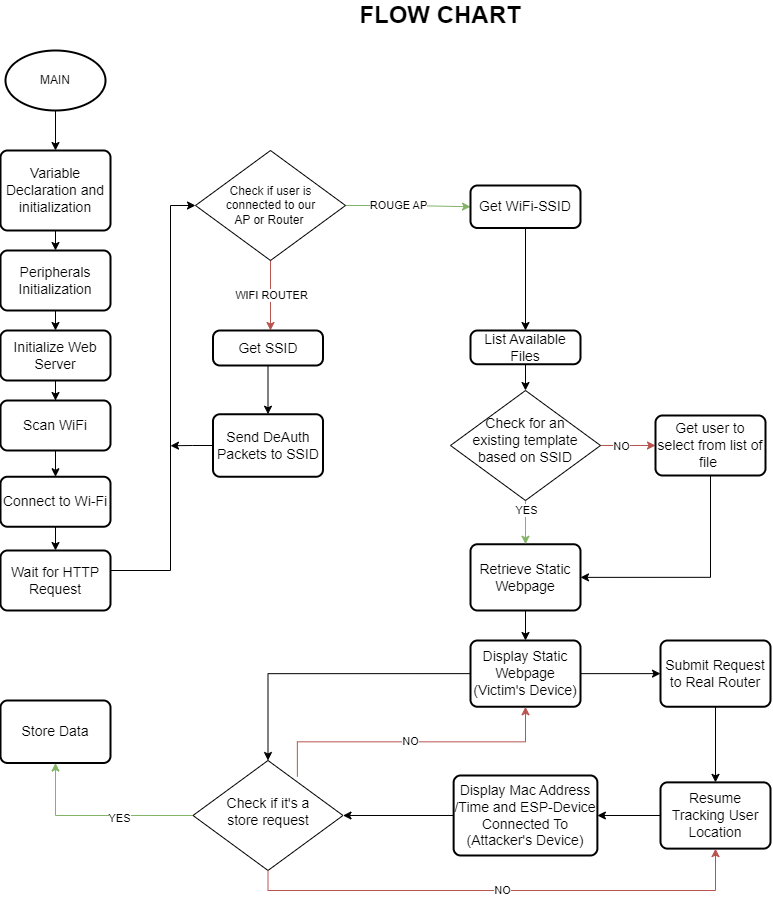

The diagram above was exported from draw.io. Its source (the exported page's mxGraphModel, read from the mxfile embedded in the PNG):
<mxGraphModel dx="1540" dy="1280" grid="1" gridSize="10" guides="1" tooltips="1" connect="1" arrows="1" fold="1" page="1" pageScale="1" pageWidth="850" pageHeight="1100" math="0" shadow="0">
  <root>
    <mxCell id="0" />
    <mxCell id="1" parent="0" />
    <mxCell id="5vm6HKmU6Ne2Hi-SX2kZ-1" style="edgeStyle=orthogonalEdgeStyle;rounded=0;orthogonalLoop=1;jettySize=auto;html=1;exitX=0.5;exitY=1;exitDx=0;exitDy=0;exitPerimeter=0;entryX=0.5;entryY=0;entryDx=0;entryDy=0;" edge="1" parent="1" source="5vm6HKmU6Ne2Hi-SX2kZ-2" target="5vm6HKmU6Ne2Hi-SX2kZ-5">
      <mxGeometry relative="1" as="geometry" />
    </mxCell>
    <mxCell id="5vm6HKmU6Ne2Hi-SX2kZ-2" value="MAIN" style="strokeWidth=2;html=1;shape=mxgraph.flowchart.start_1;whiteSpace=wrap;" vertex="1" parent="1">
      <mxGeometry x="1085" y="300" width="100" height="60" as="geometry" />
    </mxCell>
    <mxCell id="5vm6HKmU6Ne2Hi-SX2kZ-3" value="&lt;font style=&quot;font-size: 24px;&quot;&gt;&lt;b&gt;FLOW CHART&lt;/b&gt;&lt;/font&gt;" style="text;html=1;strokeColor=none;fillColor=none;align=center;verticalAlign=middle;whiteSpace=wrap;rounded=0;" vertex="1" parent="1">
      <mxGeometry x="1425" y="250" width="190" height="30" as="geometry" />
    </mxCell>
    <mxCell id="5vm6HKmU6Ne2Hi-SX2kZ-4" style="edgeStyle=orthogonalEdgeStyle;rounded=0;orthogonalLoop=1;jettySize=auto;html=1;exitX=0.5;exitY=1;exitDx=0;exitDy=0;entryX=0.5;entryY=0;entryDx=0;entryDy=0;" edge="1" parent="1" source="5vm6HKmU6Ne2Hi-SX2kZ-5" target="5vm6HKmU6Ne2Hi-SX2kZ-6">
      <mxGeometry relative="1" as="geometry" />
    </mxCell>
    <mxCell id="5vm6HKmU6Ne2Hi-SX2kZ-5" value="&lt;font style=&quot;font-size: 14px;&quot;&gt;Variable Declaration and initialization&lt;/font&gt;" style="rounded=1;whiteSpace=wrap;html=1;absoluteArcSize=1;arcSize=14;strokeWidth=2;" vertex="1" parent="1">
      <mxGeometry x="1080" y="400" width="110" height="80" as="geometry" />
    </mxCell>
    <mxCell id="5vm6HKmU6Ne2Hi-SX2kZ-6" value="&lt;font style=&quot;font-size: 14px;&quot;&gt;Peripherals Initialization&lt;/font&gt;" style="rounded=1;whiteSpace=wrap;html=1;absoluteArcSize=1;arcSize=14;strokeWidth=2;" vertex="1" parent="1">
      <mxGeometry x="1080" y="500" width="110" height="60" as="geometry" />
    </mxCell>
    <mxCell id="5vm6HKmU6Ne2Hi-SX2kZ-7" value="&lt;font style=&quot;font-size: 14px;&quot;&gt;Initialize Web Server&lt;/font&gt;" style="rounded=1;whiteSpace=wrap;html=1;absoluteArcSize=1;arcSize=14;strokeWidth=2;" vertex="1" parent="1">
      <mxGeometry x="1080" y="580" width="110" height="50" as="geometry" />
    </mxCell>
    <mxCell id="5vm6HKmU6Ne2Hi-SX2kZ-8" style="edgeStyle=orthogonalEdgeStyle;rounded=0;orthogonalLoop=1;jettySize=auto;html=1;exitX=0.5;exitY=1;exitDx=0;exitDy=0;entryX=0.5;entryY=0;entryDx=0;entryDy=0;" edge="1" parent="1" source="5vm6HKmU6Ne2Hi-SX2kZ-9" target="5vm6HKmU6Ne2Hi-SX2kZ-11">
      <mxGeometry relative="1" as="geometry" />
    </mxCell>
    <mxCell id="5vm6HKmU6Ne2Hi-SX2kZ-9" value="&lt;font style=&quot;font-size: 14px;&quot;&gt;Connect to Wi-Fi&lt;/font&gt;" style="rounded=1;whiteSpace=wrap;html=1;absoluteArcSize=1;arcSize=14;strokeWidth=2;" vertex="1" parent="1">
      <mxGeometry x="1080" y="726.25" width="110" height="50" as="geometry" />
    </mxCell>
    <mxCell id="5vm6HKmU6Ne2Hi-SX2kZ-10" style="edgeStyle=orthogonalEdgeStyle;rounded=0;orthogonalLoop=1;jettySize=auto;html=1;exitX=1;exitY=0.5;exitDx=0;exitDy=0;entryX=0;entryY=0.5;entryDx=0;entryDy=0;" edge="1" parent="1" source="5vm6HKmU6Ne2Hi-SX2kZ-11" target="5vm6HKmU6Ne2Hi-SX2kZ-15">
      <mxGeometry relative="1" as="geometry">
        <Array as="points">
          <mxPoint x="1190" y="820" />
          <mxPoint x="1250" y="820" />
          <mxPoint x="1250" y="455" />
        </Array>
      </mxGeometry>
    </mxCell>
    <mxCell id="5vm6HKmU6Ne2Hi-SX2kZ-11" value="&lt;span style=&quot;font-size: 14px;&quot;&gt;Wait for HTTP Request&lt;/span&gt;" style="rounded=1;whiteSpace=wrap;html=1;absoluteArcSize=1;arcSize=14;strokeWidth=2;" vertex="1" parent="1">
      <mxGeometry x="1080" y="800" width="110" height="60" as="geometry" />
    </mxCell>
    <mxCell id="5vm6HKmU6Ne2Hi-SX2kZ-12" value="WIFI ROUTER" style="edgeStyle=orthogonalEdgeStyle;rounded=0;orthogonalLoop=1;jettySize=auto;html=1;exitX=0.5;exitY=1;exitDx=0;exitDy=0;entryX=0.5;entryY=0;entryDx=0;entryDy=0;fillColor=#f8cecc;strokeColor=#b85450;" edge="1" parent="1" source="5vm6HKmU6Ne2Hi-SX2kZ-15">
      <mxGeometry relative="1" as="geometry">
        <mxPoint x="1350" y="580" as="targetPoint" />
      </mxGeometry>
    </mxCell>
    <mxCell id="5vm6HKmU6Ne2Hi-SX2kZ-13" style="edgeStyle=orthogonalEdgeStyle;rounded=0;orthogonalLoop=1;jettySize=auto;html=1;exitX=1;exitY=0.5;exitDx=0;exitDy=0;entryX=0;entryY=0.5;entryDx=0;entryDy=0;fillColor=#d5e8d4;strokeColor=#82b366;" edge="1" parent="1" source="5vm6HKmU6Ne2Hi-SX2kZ-15" target="5vm6HKmU6Ne2Hi-SX2kZ-17">
      <mxGeometry relative="1" as="geometry" />
    </mxCell>
    <mxCell id="5vm6HKmU6Ne2Hi-SX2kZ-14" value="ROUGE AP" style="edgeLabel;html=1;align=center;verticalAlign=middle;resizable=0;points=[];" vertex="1" connectable="0" parent="5vm6HKmU6Ne2Hi-SX2kZ-13">
      <mxGeometry x="-0.1747" y="1" relative="1" as="geometry">
        <mxPoint as="offset" />
      </mxGeometry>
    </mxCell>
    <mxCell id="5vm6HKmU6Ne2Hi-SX2kZ-15" value="" style="rhombus;whiteSpace=wrap;html=1;" vertex="1" parent="1">
      <mxGeometry x="1275" y="400" width="150" height="110" as="geometry" />
    </mxCell>
    <mxCell id="5vm6HKmU6Ne2Hi-SX2kZ-16" style="edgeStyle=orthogonalEdgeStyle;rounded=0;orthogonalLoop=1;jettySize=auto;html=1;exitX=0.5;exitY=1;exitDx=0;exitDy=0;entryX=0.5;entryY=0;entryDx=0;entryDy=0;" edge="1" parent="1" source="5vm6HKmU6Ne2Hi-SX2kZ-17" target="5vm6HKmU6Ne2Hi-SX2kZ-36">
      <mxGeometry relative="1" as="geometry">
        <mxPoint x="1605" y="540" as="targetPoint" />
      </mxGeometry>
    </mxCell>
    <mxCell id="5vm6HKmU6Ne2Hi-SX2kZ-17" value="&lt;font style=&quot;font-size: 14px;&quot;&gt;Get WiFi-SSID&lt;/font&gt;" style="rounded=1;whiteSpace=wrap;html=1;absoluteArcSize=1;arcSize=14;strokeWidth=2;" vertex="1" parent="1">
      <mxGeometry x="1550" y="435" width="110" height="42.5" as="geometry" />
    </mxCell>
    <mxCell id="5vm6HKmU6Ne2Hi-SX2kZ-18" style="edgeStyle=orthogonalEdgeStyle;rounded=0;orthogonalLoop=1;jettySize=auto;html=1;exitX=0.5;exitY=1;exitDx=0;exitDy=0;entryX=0.5;entryY=0;entryDx=0;entryDy=0;" edge="1" parent="1" source="5vm6HKmU6Ne2Hi-SX2kZ-19" target="5vm6HKmU6Ne2Hi-SX2kZ-21">
      <mxGeometry relative="1" as="geometry" />
    </mxCell>
    <mxCell id="5vm6HKmU6Ne2Hi-SX2kZ-19" value="&lt;font style=&quot;font-size: 14px;&quot;&gt;Get SSID&lt;/font&gt;" style="rounded=1;whiteSpace=wrap;html=1;absoluteArcSize=1;arcSize=14;strokeWidth=2;" vertex="1" parent="1">
      <mxGeometry x="1292.5" y="580" width="110" height="35" as="geometry" />
    </mxCell>
    <mxCell id="5vm6HKmU6Ne2Hi-SX2kZ-20" style="edgeStyle=orthogonalEdgeStyle;rounded=0;orthogonalLoop=1;jettySize=auto;html=1;exitX=0;exitY=0.5;exitDx=0;exitDy=0;" edge="1" parent="1" source="5vm6HKmU6Ne2Hi-SX2kZ-21">
      <mxGeometry relative="1" as="geometry">
        <mxPoint x="1250" y="695.230769230769" as="targetPoint" />
      </mxGeometry>
    </mxCell>
    <mxCell id="5vm6HKmU6Ne2Hi-SX2kZ-21" value="&lt;span style=&quot;font-size: 14px;&quot;&gt;Send DeAuth Packets to SSID&lt;/span&gt;" style="rounded=1;whiteSpace=wrap;html=1;absoluteArcSize=1;arcSize=14;strokeWidth=2;" vertex="1" parent="1">
      <mxGeometry x="1292.5" y="663.75" width="110" height="62.5" as="geometry" />
    </mxCell>
    <mxCell id="5vm6HKmU6Ne2Hi-SX2kZ-22" style="edgeStyle=orthogonalEdgeStyle;rounded=0;orthogonalLoop=1;jettySize=auto;html=1;exitX=0.5;exitY=1;exitDx=0;exitDy=0;entryX=0.5;entryY=0;entryDx=0;entryDy=0;" edge="1" parent="1" source="5vm6HKmU6Ne2Hi-SX2kZ-23" target="5vm6HKmU6Ne2Hi-SX2kZ-26">
      <mxGeometry relative="1" as="geometry" />
    </mxCell>
    <mxCell id="5vm6HKmU6Ne2Hi-SX2kZ-23" value="&lt;span style=&quot;font-size: 14px;&quot;&gt;Retrieve Static Webpage&lt;/span&gt;" style="rounded=1;whiteSpace=wrap;html=1;absoluteArcSize=1;arcSize=14;strokeWidth=2;" vertex="1" parent="1">
      <mxGeometry x="1550" y="793.75" width="110" height="66.25" as="geometry" />
    </mxCell>
    <mxCell id="5vm6HKmU6Ne2Hi-SX2kZ-24" style="edgeStyle=orthogonalEdgeStyle;rounded=0;orthogonalLoop=1;jettySize=auto;html=1;exitX=1;exitY=0.5;exitDx=0;exitDy=0;entryX=0;entryY=0.5;entryDx=0;entryDy=0;" edge="1" parent="1" source="5vm6HKmU6Ne2Hi-SX2kZ-26" target="5vm6HKmU6Ne2Hi-SX2kZ-43">
      <mxGeometry relative="1" as="geometry" />
    </mxCell>
    <mxCell id="5vm6HKmU6Ne2Hi-SX2kZ-25" style="edgeStyle=orthogonalEdgeStyle;rounded=0;orthogonalLoop=1;jettySize=auto;html=1;exitX=0;exitY=0.5;exitDx=0;exitDy=0;entryX=0.5;entryY=0;entryDx=0;entryDy=0;" edge="1" parent="1" source="5vm6HKmU6Ne2Hi-SX2kZ-26" target="5vm6HKmU6Ne2Hi-SX2kZ-51">
      <mxGeometry relative="1" as="geometry" />
    </mxCell>
    <mxCell id="5vm6HKmU6Ne2Hi-SX2kZ-26" value="&lt;font style=&quot;font-size: 14px;&quot;&gt;Display Static Webpage (Victim's Device)&lt;/font&gt;" style="rounded=1;whiteSpace=wrap;html=1;absoluteArcSize=1;arcSize=14;strokeWidth=2;" vertex="1" parent="1">
      <mxGeometry x="1550" y="890" width="110" height="66.25" as="geometry" />
    </mxCell>
    <mxCell id="5vm6HKmU6Ne2Hi-SX2kZ-27" style="edgeStyle=orthogonalEdgeStyle;rounded=0;orthogonalLoop=1;jettySize=auto;html=1;exitX=1;exitY=0.5;exitDx=0;exitDy=0;entryX=0;entryY=0.5;entryDx=0;entryDy=0;fillColor=#f8cecc;strokeColor=#b85450;" edge="1" parent="1" source="5vm6HKmU6Ne2Hi-SX2kZ-31" target="5vm6HKmU6Ne2Hi-SX2kZ-33">
      <mxGeometry relative="1" as="geometry" />
    </mxCell>
    <mxCell id="5vm6HKmU6Ne2Hi-SX2kZ-28" value="NO" style="edgeLabel;html=1;align=center;verticalAlign=middle;resizable=0;points=[];" vertex="1" connectable="0" parent="5vm6HKmU6Ne2Hi-SX2kZ-27">
      <mxGeometry x="-0.28" relative="1" as="geometry">
        <mxPoint as="offset" />
      </mxGeometry>
    </mxCell>
    <mxCell id="5vm6HKmU6Ne2Hi-SX2kZ-29" style="edgeStyle=orthogonalEdgeStyle;rounded=0;orthogonalLoop=1;jettySize=auto;html=1;exitX=0.5;exitY=1;exitDx=0;exitDy=0;entryX=0.5;entryY=0;entryDx=0;entryDy=0;fillColor=#d5e8d4;strokeColor=#82b366;" edge="1" parent="1" source="5vm6HKmU6Ne2Hi-SX2kZ-31" target="5vm6HKmU6Ne2Hi-SX2kZ-23">
      <mxGeometry relative="1" as="geometry" />
    </mxCell>
    <mxCell id="5vm6HKmU6Ne2Hi-SX2kZ-30" value="YES" style="edgeLabel;html=1;align=center;verticalAlign=middle;resizable=0;points=[];" vertex="1" connectable="0" parent="5vm6HKmU6Ne2Hi-SX2kZ-29">
      <mxGeometry x="-0.2145" y="-1" relative="1" as="geometry">
        <mxPoint x="1" y="-8" as="offset" />
      </mxGeometry>
    </mxCell>
    <mxCell id="5vm6HKmU6Ne2Hi-SX2kZ-31" value="" style="rhombus;whiteSpace=wrap;html=1;" vertex="1" parent="1">
      <mxGeometry x="1530" y="640" width="150" height="110" as="geometry" />
    </mxCell>
    <mxCell id="5vm6HKmU6Ne2Hi-SX2kZ-32" style="edgeStyle=orthogonalEdgeStyle;rounded=0;orthogonalLoop=1;jettySize=auto;html=1;exitX=0.5;exitY=1;exitDx=0;exitDy=0;entryX=1;entryY=0.5;entryDx=0;entryDy=0;" edge="1" parent="1" source="5vm6HKmU6Ne2Hi-SX2kZ-33" target="5vm6HKmU6Ne2Hi-SX2kZ-23">
      <mxGeometry relative="1" as="geometry" />
    </mxCell>
    <mxCell id="5vm6HKmU6Ne2Hi-SX2kZ-33" value="&lt;span style=&quot;font-size: 14px;&quot;&gt;Get user to select from list of file&amp;nbsp;&lt;/span&gt;" style="rounded=1;whiteSpace=wrap;html=1;absoluteArcSize=1;arcSize=14;strokeWidth=2;" vertex="1" parent="1">
      <mxGeometry x="1735" y="665" width="110" height="60" as="geometry" />
    </mxCell>
    <mxCell id="5vm6HKmU6Ne2Hi-SX2kZ-34" value="&lt;font style=&quot;font-size: 14px;&quot;&gt;Check for an existing template based on SSID&lt;/font&gt;" style="text;html=1;strokeColor=none;fillColor=none;align=center;verticalAlign=middle;whiteSpace=wrap;rounded=0;" vertex="1" parent="1">
      <mxGeometry x="1546.25" y="655" width="117.5" height="70" as="geometry" />
    </mxCell>
    <mxCell id="5vm6HKmU6Ne2Hi-SX2kZ-35" style="edgeStyle=orthogonalEdgeStyle;rounded=0;orthogonalLoop=1;jettySize=auto;html=1;exitX=0.5;exitY=1;exitDx=0;exitDy=0;entryX=0.5;entryY=0;entryDx=0;entryDy=0;" edge="1" parent="1" source="5vm6HKmU6Ne2Hi-SX2kZ-36" target="5vm6HKmU6Ne2Hi-SX2kZ-31">
      <mxGeometry relative="1" as="geometry">
        <mxPoint x="1605" y="650" as="sourcePoint" />
      </mxGeometry>
    </mxCell>
    <mxCell id="5vm6HKmU6Ne2Hi-SX2kZ-36" value="&lt;font style=&quot;font-size: 14px;&quot;&gt;List Available Files&lt;/font&gt;" style="rounded=1;whiteSpace=wrap;html=1;absoluteArcSize=1;arcSize=14;strokeWidth=2;" vertex="1" parent="1">
      <mxGeometry x="1550" y="580" width="110" height="33.75" as="geometry" />
    </mxCell>
    <mxCell id="5vm6HKmU6Ne2Hi-SX2kZ-37" value="&lt;span style=&quot;font-size: 14px;&quot;&gt;Store Data&lt;/span&gt;" style="rounded=1;whiteSpace=wrap;html=1;absoluteArcSize=1;arcSize=14;strokeWidth=2;" vertex="1" parent="1">
      <mxGeometry x="1080" y="950" width="110" height="62.5" as="geometry" />
    </mxCell>
    <mxCell id="5vm6HKmU6Ne2Hi-SX2kZ-38" style="edgeStyle=orthogonalEdgeStyle;rounded=0;orthogonalLoop=1;jettySize=auto;html=1;exitX=0.5;exitY=1;exitDx=0;exitDy=0;entryX=0.5;entryY=0;entryDx=0;entryDy=0;" edge="1" parent="1" source="5vm6HKmU6Ne2Hi-SX2kZ-39" target="5vm6HKmU6Ne2Hi-SX2kZ-9">
      <mxGeometry relative="1" as="geometry" />
    </mxCell>
    <mxCell id="5vm6HKmU6Ne2Hi-SX2kZ-39" value="&lt;font style=&quot;font-size: 14px;&quot;&gt;Scan WiFi&lt;/font&gt;" style="rounded=1;whiteSpace=wrap;html=1;absoluteArcSize=1;arcSize=14;strokeWidth=2;" vertex="1" parent="1">
      <mxGeometry x="1080" y="650" width="110" height="50" as="geometry" />
    </mxCell>
    <mxCell id="5vm6HKmU6Ne2Hi-SX2kZ-40" style="edgeStyle=orthogonalEdgeStyle;rounded=0;orthogonalLoop=1;jettySize=auto;html=1;exitX=0.5;exitY=1;exitDx=0;exitDy=0;entryX=0.5;entryY=0;entryDx=0;entryDy=0;" edge="1" parent="1" source="5vm6HKmU6Ne2Hi-SX2kZ-6" target="5vm6HKmU6Ne2Hi-SX2kZ-7">
      <mxGeometry relative="1" as="geometry" />
    </mxCell>
    <mxCell id="5vm6HKmU6Ne2Hi-SX2kZ-41" style="edgeStyle=orthogonalEdgeStyle;rounded=0;orthogonalLoop=1;jettySize=auto;html=1;exitX=0.5;exitY=1;exitDx=0;exitDy=0;" edge="1" parent="1" source="5vm6HKmU6Ne2Hi-SX2kZ-7" target="5vm6HKmU6Ne2Hi-SX2kZ-39">
      <mxGeometry relative="1" as="geometry" />
    </mxCell>
    <mxCell id="5vm6HKmU6Ne2Hi-SX2kZ-42" style="edgeStyle=orthogonalEdgeStyle;rounded=0;orthogonalLoop=1;jettySize=auto;html=1;exitX=0.5;exitY=1;exitDx=0;exitDy=0;entryX=0.5;entryY=0;entryDx=0;entryDy=0;" edge="1" parent="1" source="5vm6HKmU6Ne2Hi-SX2kZ-43" target="5vm6HKmU6Ne2Hi-SX2kZ-45">
      <mxGeometry relative="1" as="geometry" />
    </mxCell>
    <mxCell id="5vm6HKmU6Ne2Hi-SX2kZ-43" value="&lt;font style=&quot;font-size: 14px;&quot;&gt;Submit Request to Real Router&lt;/font&gt;" style="rounded=1;whiteSpace=wrap;html=1;absoluteArcSize=1;arcSize=14;strokeWidth=2;" vertex="1" parent="1">
      <mxGeometry x="1740" y="890" width="110" height="66.25" as="geometry" />
    </mxCell>
    <mxCell id="5vm6HKmU6Ne2Hi-SX2kZ-44" style="edgeStyle=orthogonalEdgeStyle;rounded=0;orthogonalLoop=1;jettySize=auto;html=1;exitX=0;exitY=0.5;exitDx=0;exitDy=0;entryX=1;entryY=0.5;entryDx=0;entryDy=0;" edge="1" parent="1" source="5vm6HKmU6Ne2Hi-SX2kZ-45" target="5vm6HKmU6Ne2Hi-SX2kZ-47">
      <mxGeometry relative="1" as="geometry" />
    </mxCell>
    <mxCell id="5vm6HKmU6Ne2Hi-SX2kZ-45" value="&lt;font style=&quot;font-size: 14px;&quot;&gt;Resume Tracking User Location&lt;/font&gt;" style="rounded=1;whiteSpace=wrap;html=1;absoluteArcSize=1;arcSize=14;strokeWidth=2;" vertex="1" parent="1">
      <mxGeometry x="1740" y="1031.87" width="110" height="66.25" as="geometry" />
    </mxCell>
    <mxCell id="5vm6HKmU6Ne2Hi-SX2kZ-46" style="edgeStyle=orthogonalEdgeStyle;rounded=0;orthogonalLoop=1;jettySize=auto;html=1;exitX=0;exitY=0.5;exitDx=0;exitDy=0;entryX=1;entryY=0.5;entryDx=0;entryDy=0;" edge="1" parent="1" source="5vm6HKmU6Ne2Hi-SX2kZ-47" target="5vm6HKmU6Ne2Hi-SX2kZ-51">
      <mxGeometry relative="1" as="geometry" />
    </mxCell>
    <mxCell id="5vm6HKmU6Ne2Hi-SX2kZ-47" value="&lt;span style=&quot;font-size: 14px;&quot;&gt;Display Mac Address /Time and ESP-Device Connected To (Attacker's Device)&lt;/span&gt;" style="rounded=1;whiteSpace=wrap;html=1;absoluteArcSize=1;arcSize=14;strokeWidth=2;" vertex="1" parent="1">
      <mxGeometry x="1533.13" y="1024.99" width="143.75" height="80" as="geometry" />
    </mxCell>
    <mxCell id="5vm6HKmU6Ne2Hi-SX2kZ-48" style="edgeStyle=orthogonalEdgeStyle;rounded=0;orthogonalLoop=1;jettySize=auto;html=1;exitX=0;exitY=0.5;exitDx=0;exitDy=0;entryX=0.5;entryY=1;entryDx=0;entryDy=0;fillColor=#d5e8d4;strokeColor=#82b366;" edge="1" parent="1" source="5vm6HKmU6Ne2Hi-SX2kZ-51" target="5vm6HKmU6Ne2Hi-SX2kZ-37">
      <mxGeometry relative="1" as="geometry" />
    </mxCell>
    <mxCell id="5vm6HKmU6Ne2Hi-SX2kZ-49" value="YES" style="edgeLabel;html=1;align=center;verticalAlign=middle;resizable=0;points=[];" connectable="0" vertex="1" parent="5vm6HKmU6Ne2Hi-SX2kZ-48">
      <mxGeometry x="-0.227" y="3" relative="1" as="geometry">
        <mxPoint x="-1" y="-1" as="offset" />
      </mxGeometry>
    </mxCell>
    <mxCell id="5vm6HKmU6Ne2Hi-SX2kZ-50" value="" style="group" connectable="0" vertex="1" parent="1">
      <mxGeometry x="1272.5" y="1009.99" width="150" height="110" as="geometry" />
    </mxCell>
    <mxCell id="5vm6HKmU6Ne2Hi-SX2kZ-51" value="" style="rhombus;whiteSpace=wrap;html=1;" vertex="1" parent="5vm6HKmU6Ne2Hi-SX2kZ-50">
      <mxGeometry width="150" height="110" as="geometry" />
    </mxCell>
    <mxCell id="5vm6HKmU6Ne2Hi-SX2kZ-52" value="&lt;font style=&quot;font-size: 14px;&quot;&gt;Check if it's a store request&lt;/font&gt;" style="text;html=1;strokeColor=none;fillColor=none;align=center;verticalAlign=middle;whiteSpace=wrap;rounded=0;" vertex="1" parent="5vm6HKmU6Ne2Hi-SX2kZ-50">
      <mxGeometry x="16.25" y="16.25" width="117.5" height="70" as="geometry" />
    </mxCell>
    <mxCell id="5vm6HKmU6Ne2Hi-SX2kZ-53" value="Check if user is connected to our AP or Router&amp;nbsp;" style="text;html=1;strokeColor=none;fillColor=none;align=center;verticalAlign=middle;whiteSpace=wrap;rounded=0;" vertex="1" parent="1">
      <mxGeometry x="1297.5" y="420" width="105" height="70" as="geometry" />
    </mxCell>
    <mxCell id="5vm6HKmU6Ne2Hi-SX2kZ-54" value="NO" style="edgeStyle=orthogonalEdgeStyle;rounded=0;orthogonalLoop=1;jettySize=auto;html=1;exitX=0.5;exitY=1;exitDx=0;exitDy=0;entryX=0.5;entryY=1;entryDx=0;entryDy=0;fillColor=#f8cecc;strokeColor=#b85450;" edge="1" parent="1" source="5vm6HKmU6Ne2Hi-SX2kZ-51" target="5vm6HKmU6Ne2Hi-SX2kZ-45">
      <mxGeometry relative="1" as="geometry" />
    </mxCell>
    <mxCell id="5vm6HKmU6Ne2Hi-SX2kZ-55" value="NO" style="edgeStyle=orthogonalEdgeStyle;rounded=0;orthogonalLoop=1;jettySize=auto;html=1;exitX=0.75;exitY=0;exitDx=0;exitDy=0;entryX=0.5;entryY=1;entryDx=0;entryDy=0;fillColor=#f8cecc;strokeColor=#b85450;" edge="1" parent="1" source="5vm6HKmU6Ne2Hi-SX2kZ-52" target="5vm6HKmU6Ne2Hi-SX2kZ-26">
      <mxGeometry relative="1" as="geometry" />
    </mxCell>
  </root>
</mxGraphModel>